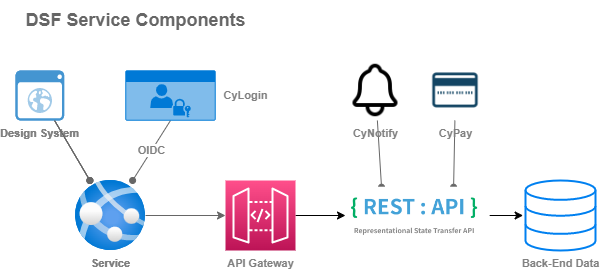

The diagram above was exported from draw.io. Its source (the exported page's mxGraphModel, read from the mxfile embedded in the PNG):
<mxGraphModel dx="1038" dy="481" grid="1" gridSize="10" guides="1" tooltips="1" connect="1" arrows="1" fold="1" page="1" pageScale="1" pageWidth="850" pageHeight="1100" math="0" shadow="0">
  <root>
    <mxCell id="0" />
    <mxCell id="1" parent="0" />
    <mxCell id="iQsBngtdLNvmhMXC4RW6-4" style="edgeStyle=orthogonalEdgeStyle;rounded=0;orthogonalLoop=1;jettySize=auto;html=1;" edge="1" parent="1" source="gQ3wrijBiyJ5ZL02idAN-19" target="iQsBngtdLNvmhMXC4RW6-1">
      <mxGeometry relative="1" as="geometry" />
    </mxCell>
    <mxCell id="gQ3wrijBiyJ5ZL02idAN-19" value="API Gateway" style="sketch=0;points=[[0,0,0],[0.25,0,0],[0.5,0,0],[0.75,0,0],[1,0,0],[0,1,0],[0.25,1,0],[0.5,1,0],[0.75,1,0],[1,1,0],[0,0.25,0],[0,0.5,0],[0,0.75,0],[1,0.25,0],[1,0.5,0],[1,0.75,0]];outlineConnect=0;fontColor=#808080;gradientColor=#FF4F8B;gradientDirection=north;fillColor=#BC1356;strokeColor=#ffffff;dashed=0;verticalLabelPosition=bottom;verticalAlign=top;align=center;html=1;fontSize=11;fontStyle=1;aspect=fixed;shape=mxgraph.aws4.resourceIcon;resIcon=mxgraph.aws4.api_gateway;" parent="1" vertex="1">
      <mxGeometry x="290" y="200" width="70" height="70" as="geometry" />
    </mxCell>
    <mxCell id="gQ3wrijBiyJ5ZL02idAN-35" value="Back-End Data" style="html=1;verticalLabelPosition=bottom;align=center;labelBackgroundColor=none;verticalAlign=top;strokeWidth=2;strokeColor=#0080F0;shadow=0;dashed=0;shape=mxgraph.ios7.icons.data;fontStyle=1;fontSize=11;fontColor=#808080;" parent="1" vertex="1">
      <mxGeometry x="590" y="200" width="70" height="70" as="geometry" />
    </mxCell>
    <mxCell id="gQ3wrijBiyJ5ZL02idAN-41" value="" style="edgeStyle=orthogonalEdgeStyle;rounded=0;orthogonalLoop=1;jettySize=auto;html=1;strokeColor=#666666;" parent="1" source="gQ3wrijBiyJ5ZL02idAN-39" target="gQ3wrijBiyJ5ZL02idAN-19" edge="1">
      <mxGeometry relative="1" as="geometry" />
    </mxCell>
    <mxCell id="gQ3wrijBiyJ5ZL02idAN-39" value="Service" style="aspect=fixed;html=1;points=[];align=center;image;fontSize=11;image=img/lib/azure2/app_services/App_Services.svg;fontStyle=1;fontColor=#808080;labelBackgroundColor=none;" parent="1" vertex="1">
      <mxGeometry x="140" y="200" width="70" height="70" as="geometry" />
    </mxCell>
    <mxCell id="gQ3wrijBiyJ5ZL02idAN-42" value="" style="rounded=0;orthogonalLoop=1;jettySize=auto;html=1;endArrow=oval;endFill=1;strokeColor=#666666;" parent="1" source="gQ3wrijBiyJ5ZL02idAN-40" target="gQ3wrijBiyJ5ZL02idAN-39" edge="1">
      <mxGeometry relative="1" as="geometry" />
    </mxCell>
    <mxCell id="gQ3wrijBiyJ5ZL02idAN-54" value="" style="edgeStyle=none;rounded=0;orthogonalLoop=1;jettySize=auto;html=1;fontSize=11;fontColor=#808080;endArrow=oval;endFill=1;strokeColor=#666666;" parent="1" source="gQ3wrijBiyJ5ZL02idAN-40" target="gQ3wrijBiyJ5ZL02idAN-39" edge="1">
      <mxGeometry relative="1" as="geometry" />
    </mxCell>
    <mxCell id="gQ3wrijBiyJ5ZL02idAN-40" value="Design System" style="shadow=0;dashed=0;html=1;strokeColor=none;fillColor=#4495D1;labelPosition=center;verticalLabelPosition=bottom;verticalAlign=top;align=center;outlineConnect=0;shape=mxgraph.veeam.2d.web_ui;fontStyle=1;fontSize=11;fontColor=#808080;" parent="1" vertex="1">
      <mxGeometry x="80.00000000000001" y="90" width="48.7" height="50" as="geometry" />
    </mxCell>
    <mxCell id="gQ3wrijBiyJ5ZL02idAN-45" value="&lt;b&gt;&lt;font color=&quot;#666666&quot; style=&quot;font-size: 18px;&quot;&gt;DSF Service Components&lt;/font&gt;&lt;/b&gt;" style="text;html=1;align=center;verticalAlign=middle;resizable=0;points=[];autosize=1;" parent="1" vertex="1">
      <mxGeometry x="80" y="20" width="240" height="40" as="geometry" />
    </mxCell>
    <mxCell id="gQ3wrijBiyJ5ZL02idAN-47" value="&lt;b&gt;OIDC&lt;/b&gt;" style="edgeStyle=none;rounded=0;orthogonalLoop=1;jettySize=auto;html=1;fontSize=11;fontColor=#808080;endArrow=oval;endFill=1;strokeColor=#666666;exitX=0.5;exitY=1;exitDx=0;exitDy=0;exitPerimeter=0;" parent="1" source="gQ3wrijBiyJ5ZL02idAN-48" target="gQ3wrijBiyJ5ZL02idAN-39" edge="1">
      <mxGeometry relative="1" as="geometry">
        <mxPoint x="246.25" y="140" as="sourcePoint" />
      </mxGeometry>
    </mxCell>
    <mxCell id="gQ3wrijBiyJ5ZL02idAN-48" value="" style="html=1;strokeColor=none;fillColor=#0079D6;labelPosition=center;verticalLabelPosition=middle;verticalAlign=top;align=center;fontSize=12;outlineConnect=0;spacingTop=-6;fontColor=#808080;sketch=0;shape=mxgraph.sitemap.login;" parent="1" vertex="1">
      <mxGeometry x="190" y="90" width="90" height="50" as="geometry" />
    </mxCell>
    <mxCell id="gQ3wrijBiyJ5ZL02idAN-51" style="edgeStyle=none;rounded=0;orthogonalLoop=1;jettySize=auto;html=1;fontSize=11;fontColor=#808080;endArrow=oval;endFill=1;strokeColor=#666666;entryX=0.25;entryY=0;entryDx=0;entryDy=0;" parent="1" source="gQ3wrijBiyJ5ZL02idAN-49" target="iQsBngtdLNvmhMXC4RW6-1" edge="1">
      <mxGeometry relative="1" as="geometry">
        <mxPoint x="456.94444444444434" y="200" as="targetPoint" />
      </mxGeometry>
    </mxCell>
    <mxCell id="gQ3wrijBiyJ5ZL02idAN-49" value="CyNotify" style="shape=image;html=1;verticalAlign=top;verticalLabelPosition=bottom;labelBackgroundColor=none;imageAspect=0;aspect=fixed;image=https://cdn1.iconfinder.com/data/icons/ionicons-outline-vol-2/512/notifications-outline-128.png;fontSize=11;fontColor=#808080;fontStyle=1" parent="1" vertex="1">
      <mxGeometry x="410" y="80" width="60" height="60" as="geometry" />
    </mxCell>
    <mxCell id="gQ3wrijBiyJ5ZL02idAN-52" style="edgeStyle=none;rounded=0;orthogonalLoop=1;jettySize=auto;html=1;fontSize=11;fontColor=#808080;endArrow=oval;endFill=1;strokeColor=#666666;entryX=0.75;entryY=0;entryDx=0;entryDy=0;" parent="1" source="gQ3wrijBiyJ5ZL02idAN-50" target="iQsBngtdLNvmhMXC4RW6-1" edge="1">
      <mxGeometry relative="1" as="geometry">
        <mxPoint x="493.05555555555566" y="200" as="targetPoint" />
      </mxGeometry>
    </mxCell>
    <mxCell id="gQ3wrijBiyJ5ZL02idAN-50" value="CyPay" style="shape=image;html=1;verticalAlign=top;verticalLabelPosition=bottom;labelBackgroundColor=none;imageAspect=0;aspect=fixed;image=https://cdn4.iconfinder.com/data/icons/evil-icons-user-interface/64/credit_card-128.png;fontSize=11;fontColor=#808080;fontStyle=1" parent="1" vertex="1">
      <mxGeometry x="490" y="80" width="60" height="60" as="geometry" />
    </mxCell>
    <mxCell id="gQ3wrijBiyJ5ZL02idAN-53" value="&lt;font color=&quot;#808080&quot;&gt;CyLogin&lt;/font&gt;" style="text;html=1;align=center;verticalAlign=middle;resizable=0;points=[];autosize=1;strokeColor=none;fillColor=none;fontSize=11;fontColor=#FFFFFF;fontStyle=1" parent="1" vertex="1">
      <mxGeometry x="275" y="100" width="70" height="30" as="geometry" />
    </mxCell>
    <mxCell id="iQsBngtdLNvmhMXC4RW6-6" style="edgeStyle=orthogonalEdgeStyle;rounded=0;orthogonalLoop=1;jettySize=auto;html=1;entryX=-0.034;entryY=0.5;entryDx=0;entryDy=0;entryPerimeter=0;" edge="1" parent="1" source="iQsBngtdLNvmhMXC4RW6-1" target="gQ3wrijBiyJ5ZL02idAN-35">
      <mxGeometry relative="1" as="geometry" />
    </mxCell>
    <mxCell id="iQsBngtdLNvmhMXC4RW6-1" value="" style="shape=image;verticalLabelPosition=bottom;verticalAlign=top;imageAspect=0;aspect=fixed;image=data:image/png,(base64 omitted: 21232 chars)" vertex="1" parent="1">
      <mxGeometry x="410" y="206.71" width="144.13" height="56.59" as="geometry" />
    </mxCell>
    <mxCell id="iQsBngtdLNvmhMXC4RW6-7" value="Design System" style="shadow=0;dashed=0;html=1;strokeColor=none;fillColor=#4495D1;labelPosition=center;verticalLabelPosition=bottom;verticalAlign=top;align=center;outlineConnect=0;shape=mxgraph.veeam.2d.web_ui;fontStyle=1;fontSize=11;fontColor=#808080;" vertex="1" parent="1">
      <mxGeometry x="80.00000000000001" y="90" width="48.7" height="50" as="geometry" />
    </mxCell>
    <mxCell id="iQsBngtdLNvmhMXC4RW6-8" value="" style="html=1;strokeColor=none;fillColor=#0079D6;labelPosition=center;verticalLabelPosition=middle;verticalAlign=top;align=center;fontSize=12;outlineConnect=0;spacingTop=-6;fontColor=#808080;sketch=0;shape=mxgraph.sitemap.login;" vertex="1" parent="1">
      <mxGeometry x="190" y="90" width="90" height="50" as="geometry" />
    </mxCell>
    <mxCell id="iQsBngtdLNvmhMXC4RW6-9" value="Service" style="aspect=fixed;html=1;points=[];align=center;image;fontSize=11;image=img/lib/azure2/app_services/App_Services.svg;fontStyle=1;fontColor=#808080;labelBackgroundColor=none;" vertex="1" parent="1">
      <mxGeometry x="140" y="200" width="70" height="70" as="geometry" />
    </mxCell>
    <mxCell id="iQsBngtdLNvmhMXC4RW6-10" value="" style="edgeStyle=none;rounded=0;orthogonalLoop=1;jettySize=auto;html=1;fontSize=11;fontColor=#808080;endArrow=oval;endFill=1;strokeColor=#666666;" edge="1" source="iQsBngtdLNvmhMXC4RW6-7" target="iQsBngtdLNvmhMXC4RW6-9" parent="1">
      <mxGeometry relative="1" as="geometry" />
    </mxCell>
  </root>
</mxGraphModel>